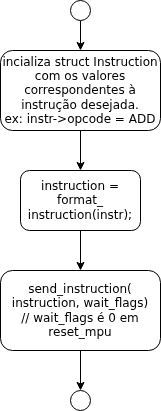

The diagram above was exported from draw.io. Its source (the exported page's mxGraphModel, read from the mxfile embedded in the PNG):
<mxGraphModel dx="1025" dy="545" grid="1" gridSize="10" guides="1" tooltips="1" connect="1" arrows="1" fold="1" page="1" pageScale="1" pageWidth="850" pageHeight="1100" math="0" shadow="0">
  <root>
    <mxCell id="0" />
    <mxCell id="1" parent="0" />
    <mxCell id="XyQX4LkyW9RW2273bKr--5" style="edgeStyle=orthogonalEdgeStyle;rounded=0;orthogonalLoop=1;jettySize=auto;html=1;exitX=0.5;exitY=1;exitDx=0;exitDy=0;entryX=0.5;entryY=0;entryDx=0;entryDy=0;" parent="1" source="XyQX4LkyW9RW2273bKr--1" target="XyQX4LkyW9RW2273bKr--2" edge="1">
      <mxGeometry relative="1" as="geometry" />
    </mxCell>
    <mxCell id="XyQX4LkyW9RW2273bKr--1" value="incializa struct Instruction com os valores correspondentes à instrução desejada.&lt;div&gt;ex: instr-&amp;gt;opcode = ADD&lt;/div&gt;" style="rounded=1;whiteSpace=wrap;html=1;" parent="1" vertex="1">
      <mxGeometry x="220" y="110" width="160" height="80" as="geometry" />
    </mxCell>
    <mxCell id="XyQX4LkyW9RW2273bKr--6" style="edgeStyle=orthogonalEdgeStyle;rounded=0;orthogonalLoop=1;jettySize=auto;html=1;exitX=0.5;exitY=1;exitDx=0;exitDy=0;entryX=0.5;entryY=0;entryDx=0;entryDy=0;" parent="1" source="XyQX4LkyW9RW2273bKr--2" target="XyQX4LkyW9RW2273bKr--3" edge="1">
      <mxGeometry relative="1" as="geometry" />
    </mxCell>
    <mxCell id="XyQX4LkyW9RW2273bKr--2" value="instruction = format_&lt;div&gt;instruction(instr);&lt;/div&gt;" style="rounded=1;whiteSpace=wrap;html=1;" parent="1" vertex="1">
      <mxGeometry x="240" y="230" width="120" height="60" as="geometry" />
    </mxCell>
    <mxCell id="BLH_6Z2Ts0vEaVzjw9Ll-2" style="edgeStyle=orthogonalEdgeStyle;rounded=0;orthogonalLoop=1;jettySize=auto;html=1;exitX=0.5;exitY=1;exitDx=0;exitDy=0;entryX=0.5;entryY=0;entryDx=0;entryDy=0;" edge="1" parent="1" source="XyQX4LkyW9RW2273bKr--3" target="XyQX4LkyW9RW2273bKr--10">
      <mxGeometry relative="1" as="geometry" />
    </mxCell>
    <mxCell id="XyQX4LkyW9RW2273bKr--3" value="send_instruction(&lt;div&gt;instruction, wait_flags)&lt;br&gt;// wait_flags é 0 em reset_mpu&lt;/div&gt;" style="rounded=1;whiteSpace=wrap;html=1;" parent="1" vertex="1">
      <mxGeometry x="220" y="330" width="160" height="80" as="geometry" />
    </mxCell>
    <mxCell id="XyQX4LkyW9RW2273bKr--9" style="edgeStyle=orthogonalEdgeStyle;rounded=0;orthogonalLoop=1;jettySize=auto;html=1;exitX=0.5;exitY=1;exitDx=0;exitDy=0;entryX=0.5;entryY=0;entryDx=0;entryDy=0;" parent="1" source="XyQX4LkyW9RW2273bKr--8" target="XyQX4LkyW9RW2273bKr--1" edge="1">
      <mxGeometry relative="1" as="geometry" />
    </mxCell>
    <mxCell id="XyQX4LkyW9RW2273bKr--8" value="" style="ellipse;whiteSpace=wrap;html=1;aspect=fixed;" parent="1" vertex="1">
      <mxGeometry x="290" y="60" width="20" height="20" as="geometry" />
    </mxCell>
    <mxCell id="XyQX4LkyW9RW2273bKr--10" value="" style="ellipse;whiteSpace=wrap;html=1;aspect=fixed;" parent="1" vertex="1">
      <mxGeometry x="290" y="450" width="20" height="20" as="geometry" />
    </mxCell>
  </root>
</mxGraphModel>